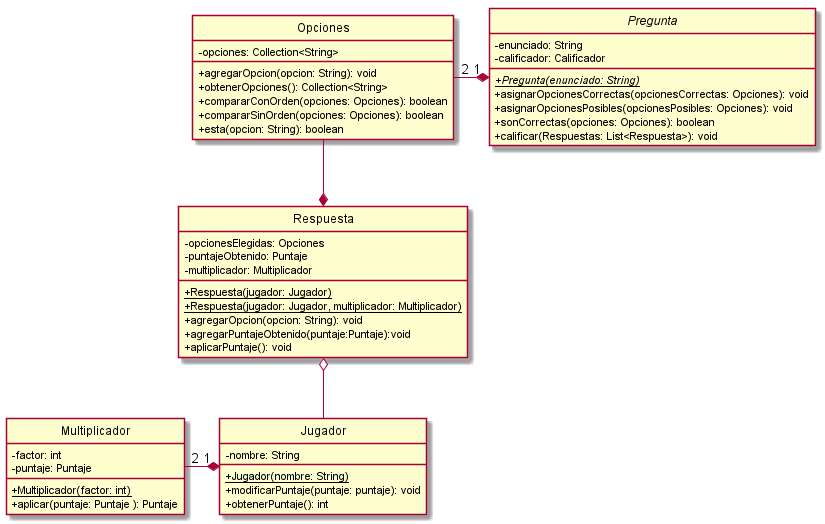

The diagram above was rendered by PlantUML. Its source (embedded in the PNG):
@startuml
hide circle
skinparam classAttributeIconSize 0

Class Opciones{
    -opciones: Collection<String>
    +agregarOpcion(opcion: String): void
    +obtenerOpciones(): Collection<String>
    +compararConOrden(opciones: Opciones): boolean
    +compararSinOrden(opciones: Opciones): boolean
    +esta(opcion: String): boolean
}

Abstract Class Pregunta{
    -enunciado: String
    -calificador: Calificador
    +{abstract}{static}Pregunta(enunciado: String)
    +asignarOpcionesCorrectas(opcionesCorrectas: Opciones): void
    +asignarOpcionesPosibles(opcionesPosibles: Opciones): void
    +sonCorrectas(opciones: Opciones): boolean
    +calificar(Respuestas: List<Respuesta>): void
}

Class Respuesta{
    -opcionesElegidas: Opciones
    -puntajeObtenido: Puntaje
    -multiplicador: Multiplicador
    +{static}Respuesta(jugador: Jugador)
    +{static}Respuesta(jugador: Jugador, multiplicador: Multiplicador)
    +agregarOpcion(opcion: String): void
    +agregarPuntajeObtenido(puntaje:Puntaje):void
    +aplicarPuntaje(): void
}

Class Jugador{
    -nombre: String
    +{Static}Jugador(nombre: String)
    +modificarPuntaje(puntaje: puntaje): void
    +obtenerPuntaje(): int
}

Class Multiplicador{
    -factor: int
    -puntaje: Puntaje
    +{static}Multiplicador(factor: int)
    +aplicar(puntaje: Puntaje ): Puntaje
}

Respuesta o-- Jugador
Pregunta "1" *-left- "2" Opciones
Respuesta *-up- Opciones
Jugador "1" *-left- "2" Multiplicador

@enduml